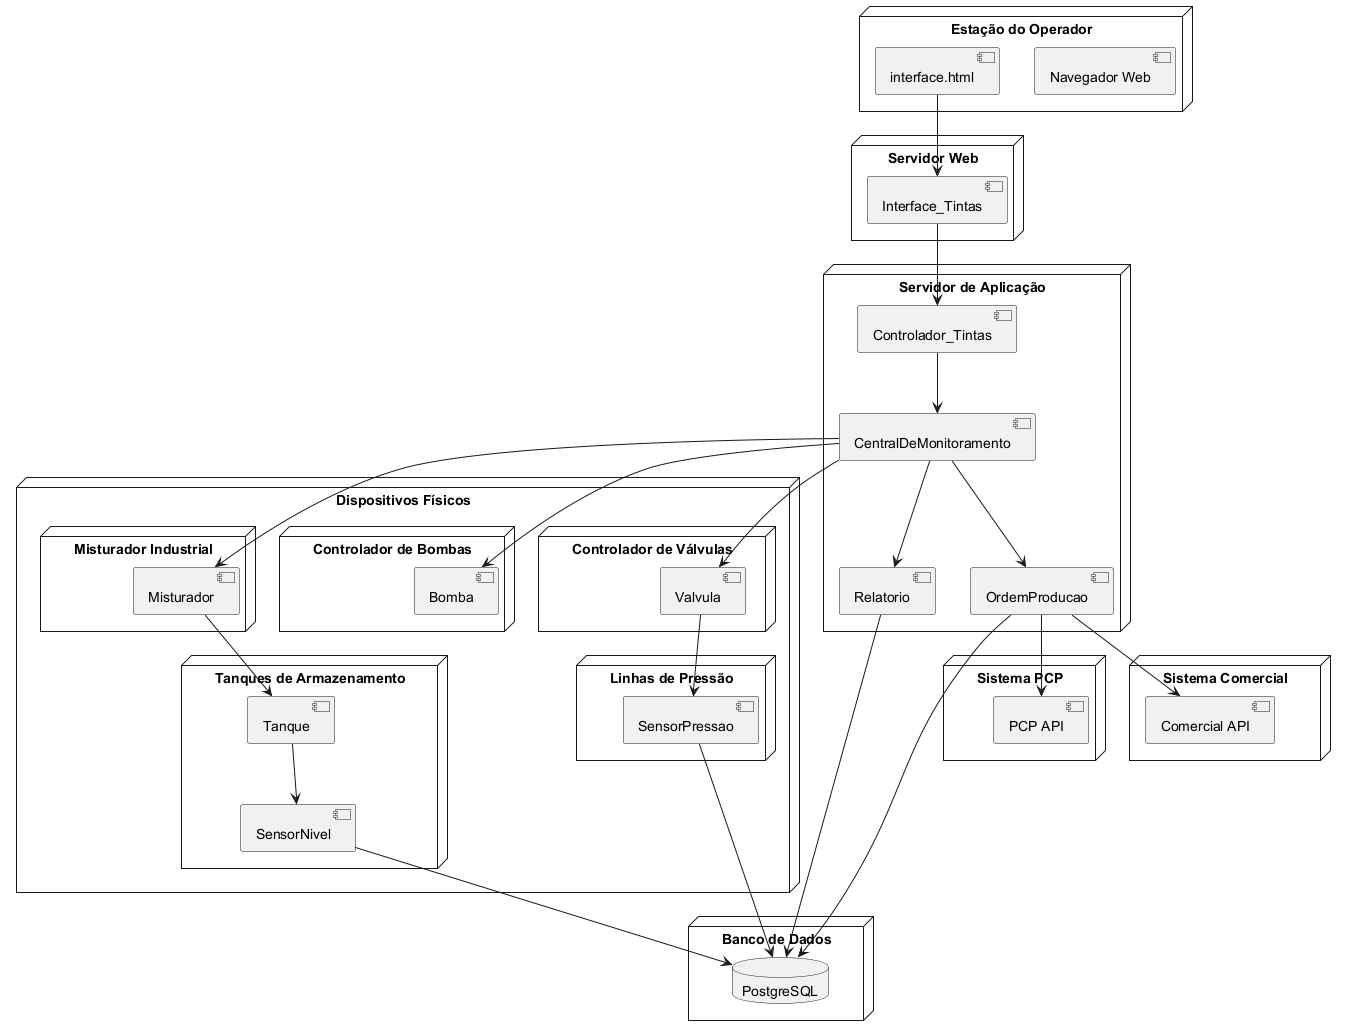

The diagram above was rendered by PlantUML. Its source (embedded in the PNG):
@startuml
node "Estação do Operador" {
    component "Navegador Web" 
    component "interface.html"
}

node "Servidor Web" {
    component "Interface_Tintas"
}

node "Servidor de Aplicação" {
    component "Controlador_Tintas"
    component "CentralDeMonitoramento"
    component "Relatorio"
    component "OrdemProducao"
}

node "Banco de Dados" {
    database "PostgreSQL"
}

node "Dispositivos Físicos" {
    node "Controlador de Bombas" {
        component "Bomba"
    }
    node "Controlador de Válvulas" {
        component "Valvula"
    }
    node "Misturador Industrial" {
        component "Misturador"
    }
    node "Tanques de Armazenamento" {
        component "Tanque"
        component "SensorNivel"
    }
    node "Linhas de Pressão" {
        component "SensorPressao"
    }
}

node "Sistema PCP" {
    component "PCP API"
}

node "Sistema Comercial" {
    component "Comercial API"
}

"interface.html" --> "Interface_Tintas"
"Interface_Tintas" --> "Controlador_Tintas"
"Controlador_Tintas" --> "CentralDeMonitoramento"
"CentralDeMonitoramento" --> "Relatorio"
"CentralDeMonitoramento" --> "OrdemProducao"
"CentralDeMonitoramento" --> "Bomba"
"CentralDeMonitoramento" --> "Valvula"
"CentralDeMonitoramento" --> "Misturador"
"Misturador" --> "Tanque"
"Tanque" --> "SensorNivel"
"Valvula" --> "SensorPressao"

"OrdemProducao" --> "PostgreSQL"
"Relatorio" --> "PostgreSQL"
"SensorNivel" --> "PostgreSQL"
"SensorPressao" --> "PostgreSQL"

"OrdemProducao" --> "PCP API"
"OrdemProducao" --> "Comercial API"
@enduml